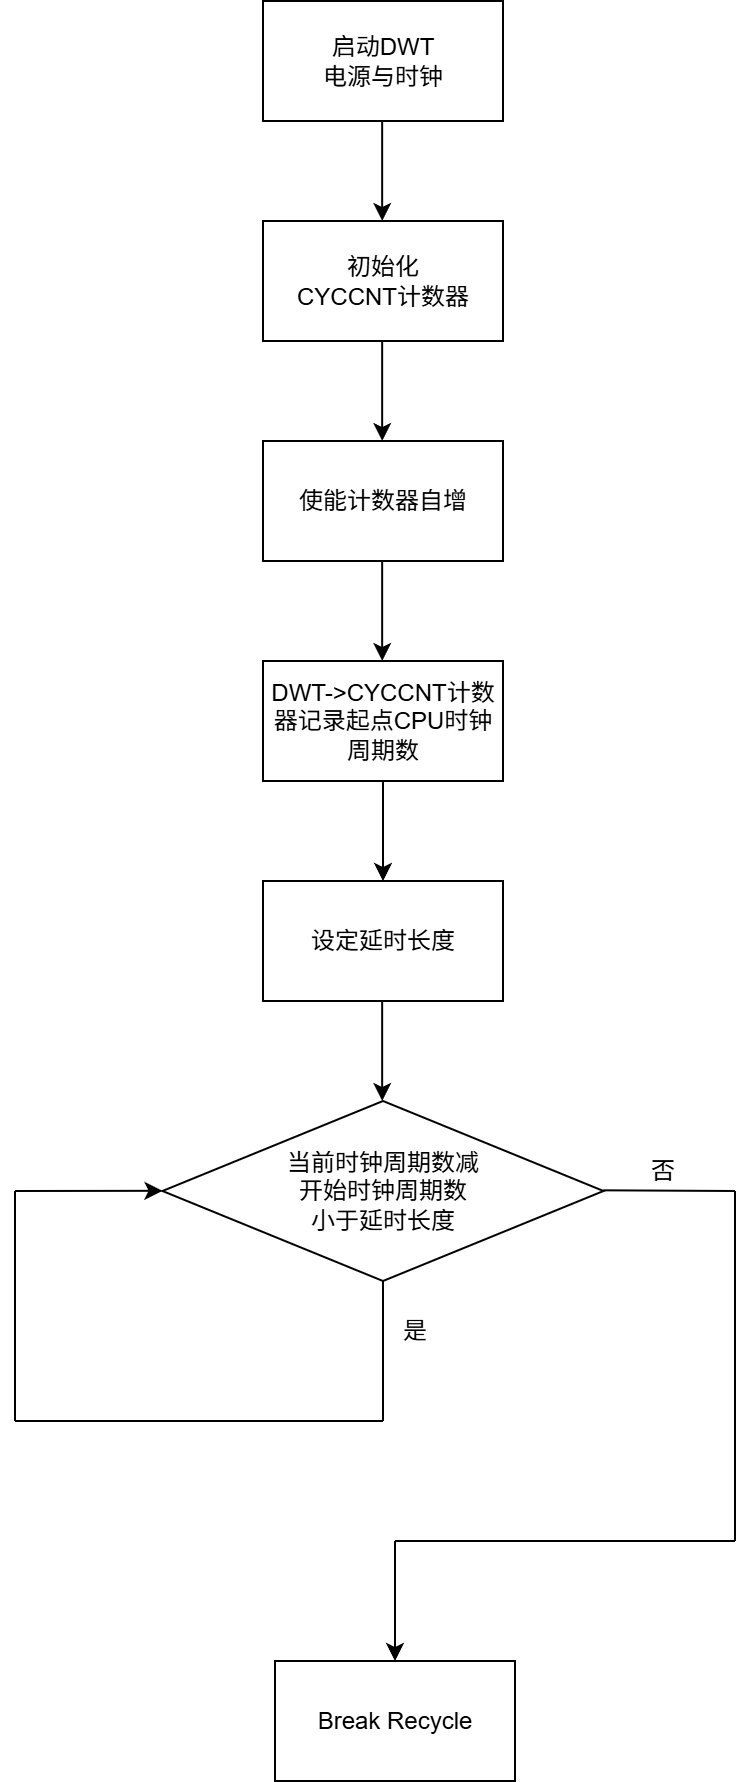

The diagram above was exported from draw.io. Its source (the exported page's mxGraphModel, read from the mxfile embedded in the PNG):
<mxGraphModel dx="1011" dy="690" grid="1" gridSize="10" guides="1" tooltips="1" connect="1" arrows="1" fold="1" page="1" pageScale="1" pageWidth="827" pageHeight="1169" math="0" shadow="0">
  <root>
    <mxCell id="0" />
    <mxCell id="1" parent="0" />
    <mxCell id="6AY3kw3oBANDzZkwndl8-1" value="&lt;font&gt;启动DWT&lt;/font&gt;&lt;div&gt;&lt;font&gt;电源与时钟&lt;/font&gt;&lt;/div&gt;" style="rounded=0;whiteSpace=wrap;html=1;" vertex="1" parent="1">
      <mxGeometry x="354" y="500" width="120" height="60" as="geometry" />
    </mxCell>
    <mxCell id="2RIivch5yK9Vvg0lM_E6-1" value="&lt;font&gt;&lt;font style=&quot;color: rgb(0, 0, 0); background-color: rgb(255, 255, 255);&quot;&gt;初始化&lt;/font&gt;&lt;span style=&quot;white-space: pre;&quot;&gt;&lt;font style=&quot;&quot; face=&quot;Helvetica&quot;&gt;CYCCNT计数器&lt;/font&gt;&lt;/span&gt;&lt;/font&gt;" style="rounded=0;whiteSpace=wrap;html=1;" vertex="1" parent="1">
      <mxGeometry x="354" y="610" width="120" height="60" as="geometry" />
    </mxCell>
    <mxCell id="2RIivch5yK9Vvg0lM_E6-2" value="使能计数器自增" style="rounded=0;whiteSpace=wrap;html=1;" vertex="1" parent="1">
      <mxGeometry x="354" y="720" width="120" height="60" as="geometry" />
    </mxCell>
    <mxCell id="2RIivch5yK9Vvg0lM_E6-3" value="DWT-&amp;gt;CYCCNT计数器记录起点CPU时钟周期数" style="rounded=0;whiteSpace=wrap;html=1;" vertex="1" parent="1">
      <mxGeometry x="354" y="830" width="120" height="60" as="geometry" />
    </mxCell>
    <mxCell id="2RIivch5yK9Vvg0lM_E6-4" value="设定延时长度" style="rounded=0;whiteSpace=wrap;html=1;" vertex="1" parent="1">
      <mxGeometry x="354" y="940" width="120" height="60" as="geometry" />
    </mxCell>
    <mxCell id="2RIivch5yK9Vvg0lM_E6-5" value="当前时钟周期数减&lt;div&gt;开始时钟周期数&lt;/div&gt;&lt;div&gt;小于延时长度&lt;/div&gt;" style="rhombus;whiteSpace=wrap;html=1;" vertex="1" parent="1">
      <mxGeometry x="303.75" y="1050" width="220.5" height="90" as="geometry" />
    </mxCell>
    <mxCell id="2RIivch5yK9Vvg0lM_E6-8" value="" style="endArrow=none;html=1;rounded=0;" edge="1" parent="1">
      <mxGeometry width="50" height="50" relative="1" as="geometry">
        <mxPoint x="414" y="1210" as="sourcePoint" />
        <mxPoint x="414" y="1140" as="targetPoint" />
      </mxGeometry>
    </mxCell>
    <mxCell id="2RIivch5yK9Vvg0lM_E6-9" value="" style="endArrow=classic;html=1;rounded=0;" edge="1" parent="1">
      <mxGeometry width="50" height="50" relative="1" as="geometry">
        <mxPoint x="230" y="1095" as="sourcePoint" />
        <mxPoint x="303.75" y="1094.9" as="targetPoint" />
      </mxGeometry>
    </mxCell>
    <mxCell id="2RIivch5yK9Vvg0lM_E6-10" value="" style="endArrow=none;html=1;rounded=0;" edge="1" parent="1">
      <mxGeometry width="50" height="50" relative="1" as="geometry">
        <mxPoint x="230" y="1210" as="sourcePoint" />
        <mxPoint x="230" y="1095" as="targetPoint" />
      </mxGeometry>
    </mxCell>
    <mxCell id="2RIivch5yK9Vvg0lM_E6-11" value="" style="endArrow=none;html=1;rounded=0;" edge="1" parent="1">
      <mxGeometry width="50" height="50" relative="1" as="geometry">
        <mxPoint x="230" y="1210" as="sourcePoint" />
        <mxPoint x="414" y="1210" as="targetPoint" />
      </mxGeometry>
    </mxCell>
    <mxCell id="2RIivch5yK9Vvg0lM_E6-12" value="" style="endArrow=none;html=1;rounded=0;" edge="1" parent="1">
      <mxGeometry width="50" height="50" relative="1" as="geometry">
        <mxPoint x="524.25" y="1094.66" as="sourcePoint" />
        <mxPoint x="590" y="1095" as="targetPoint" />
      </mxGeometry>
    </mxCell>
    <mxCell id="2RIivch5yK9Vvg0lM_E6-13" value="" style="endArrow=none;html=1;rounded=0;" edge="1" parent="1">
      <mxGeometry width="50" height="50" relative="1" as="geometry">
        <mxPoint x="590" y="1270" as="sourcePoint" />
        <mxPoint x="590" y="1095" as="targetPoint" />
      </mxGeometry>
    </mxCell>
    <mxCell id="2RIivch5yK9Vvg0lM_E6-14" value="" style="endArrow=none;html=1;rounded=0;" edge="1" parent="1">
      <mxGeometry width="50" height="50" relative="1" as="geometry">
        <mxPoint x="420" y="1270" as="sourcePoint" />
        <mxPoint x="590" y="1270" as="targetPoint" />
      </mxGeometry>
    </mxCell>
    <mxCell id="2RIivch5yK9Vvg0lM_E6-15" value="" style="endArrow=classic;html=1;rounded=0;" edge="1" parent="1">
      <mxGeometry width="50" height="50" relative="1" as="geometry">
        <mxPoint x="420" y="1270" as="sourcePoint" />
        <mxPoint x="420" y="1330" as="targetPoint" />
      </mxGeometry>
    </mxCell>
    <mxCell id="2RIivch5yK9Vvg0lM_E6-18" value="否" style="text;html=1;align=center;verticalAlign=middle;whiteSpace=wrap;rounded=0;" vertex="1" parent="1">
      <mxGeometry x="524.25" y="1070" width="60" height="30" as="geometry" />
    </mxCell>
    <mxCell id="2RIivch5yK9Vvg0lM_E6-19" value="是" style="text;html=1;align=center;verticalAlign=middle;whiteSpace=wrap;rounded=0;" vertex="1" parent="1">
      <mxGeometry x="400" y="1150" width="60" height="30" as="geometry" />
    </mxCell>
    <mxCell id="2RIivch5yK9Vvg0lM_E6-21" value="Break Recycle" style="rounded=0;whiteSpace=wrap;html=1;" vertex="1" parent="1">
      <mxGeometry x="360" y="1330" width="120" height="60" as="geometry" />
    </mxCell>
    <mxCell id="2RIivch5yK9Vvg0lM_E6-22" value="" style="endArrow=classic;html=1;rounded=0;" edge="1" parent="1">
      <mxGeometry width="50" height="50" relative="1" as="geometry">
        <mxPoint x="413.58000000000004" y="1000" as="sourcePoint" />
        <mxPoint x="413.58000000000004" y="1050" as="targetPoint" />
      </mxGeometry>
    </mxCell>
    <mxCell id="2RIivch5yK9Vvg0lM_E6-23" value="" style="endArrow=classic;html=1;rounded=0;" edge="1" parent="1">
      <mxGeometry width="50" height="50" relative="1" as="geometry">
        <mxPoint x="414" y="890" as="sourcePoint" />
        <mxPoint x="414" y="940" as="targetPoint" />
      </mxGeometry>
    </mxCell>
    <mxCell id="2RIivch5yK9Vvg0lM_E6-24" value="" style="endArrow=classic;html=1;rounded=0;" edge="1" parent="1">
      <mxGeometry width="50" height="50" relative="1" as="geometry">
        <mxPoint x="413.58" y="780" as="sourcePoint" />
        <mxPoint x="413.58" y="830" as="targetPoint" />
      </mxGeometry>
    </mxCell>
    <mxCell id="2RIivch5yK9Vvg0lM_E6-25" value="" style="endArrow=classic;html=1;rounded=0;" edge="1" parent="1">
      <mxGeometry width="50" height="50" relative="1" as="geometry">
        <mxPoint x="413.58" y="670" as="sourcePoint" />
        <mxPoint x="413.58" y="720" as="targetPoint" />
      </mxGeometry>
    </mxCell>
    <mxCell id="2RIivch5yK9Vvg0lM_E6-26" value="" style="endArrow=classic;html=1;rounded=0;" edge="1" parent="1">
      <mxGeometry width="50" height="50" relative="1" as="geometry">
        <mxPoint x="413.58" y="560" as="sourcePoint" />
        <mxPoint x="413.58" y="610" as="targetPoint" />
      </mxGeometry>
    </mxCell>
  </root>
</mxGraphModel>